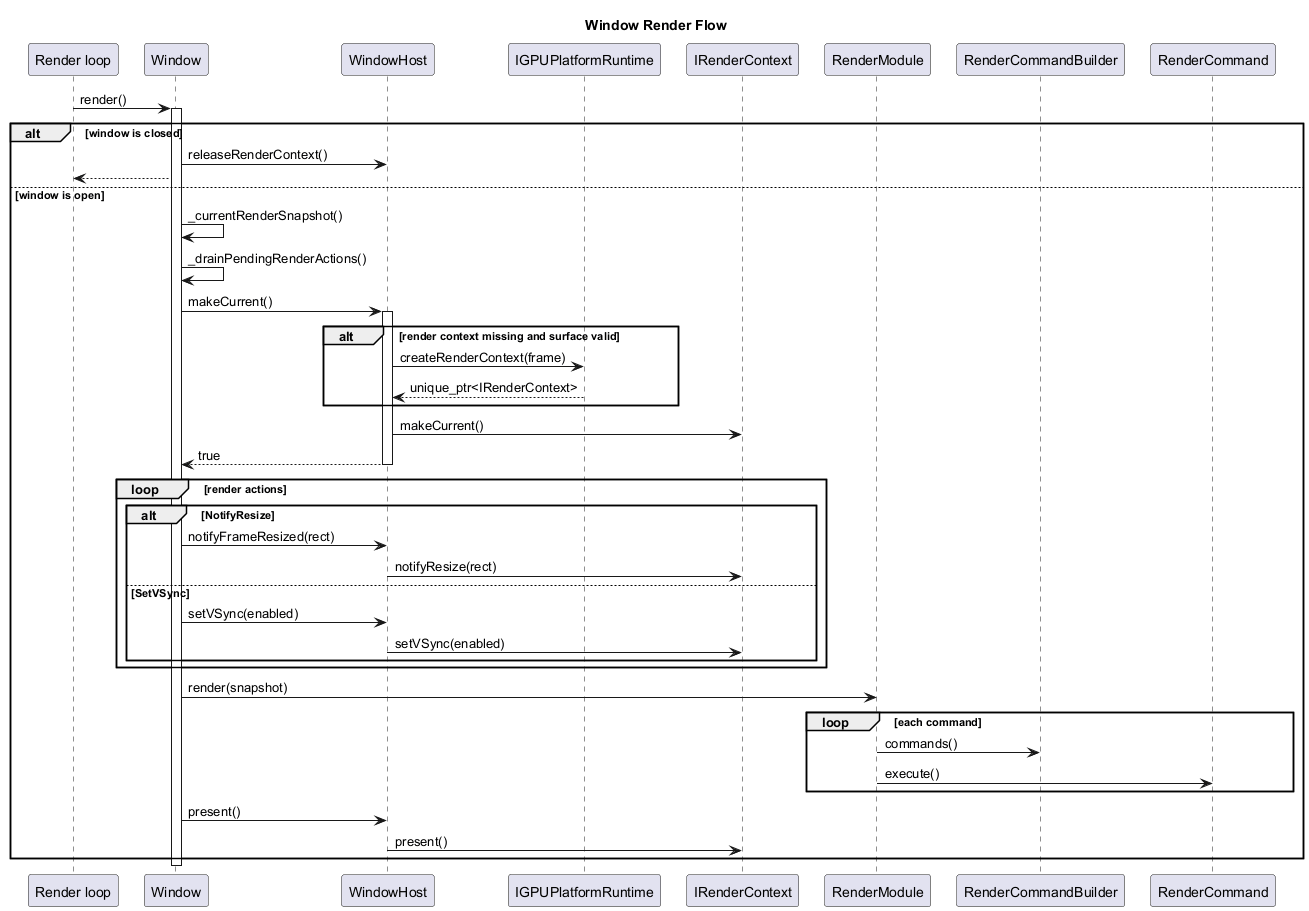

The diagram above was rendered by PlantUML. Its source (embedded in the PNG):
@startuml
title Window Render Flow

skinparam ParticipantPadding 8

participant "Render loop" as RenderLoop
participant "Window" as Window
participant "WindowHost" as Host
participant "IGPUPlatformRuntime" as GPURuntime
participant "IRenderContext" as Context
participant "RenderModule" as RenderModule
participant "RenderCommandBuilder" as Builder
participant "RenderCommand" as Command

RenderLoop -> Window : render()
activate Window

alt window is closed
	Window -> Host : releaseRenderContext()
	Window --> RenderLoop
else window is open
	Window -> Window : _currentRenderSnapshot()
	Window -> Window : _drainPendingRenderActions()
	Window -> Host : makeCurrent()
	activate Host
	alt render context missing and surface valid
		Host -> GPURuntime : createRenderContext(frame)
		GPURuntime --> Host : unique_ptr<IRenderContext>
	end
	Host -> Context : makeCurrent()
	Host --> Window : true
	deactivate Host

	loop render actions
		alt NotifyResize
			Window -> Host : notifyFrameResized(rect)
			Host -> Context : notifyResize(rect)
		else SetVSync
			Window -> Host : setVSync(enabled)
			Host -> Context : setVSync(enabled)
		end
	end

	Window -> RenderModule : render(snapshot)
	loop each command
		RenderModule -> Builder : commands()
		RenderModule -> Command : execute()
	end
	Window -> Host : present()
	Host -> Context : present()
end

deactivate Window

@enduml